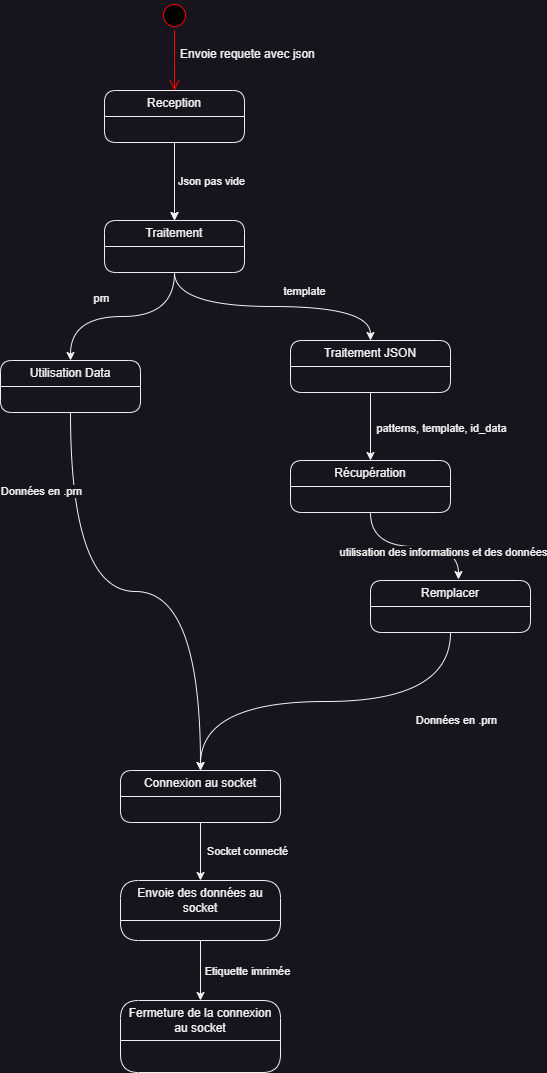

The diagram above was exported from draw.io. Its source (the exported page's mxGraphModel, read from the mxfile embedded in the PNG):
<mxGraphModel dx="1098" dy="868" grid="1" gridSize="10" guides="1" tooltips="1" connect="1" arrows="1" fold="1" page="1" pageScale="1" pageWidth="827" pageHeight="1169" math="0" shadow="0">
  <root>
    <mxCell id="0" />
    <mxCell id="1" parent="0" />
    <mxCell id="_eTdqBjvAtLYiNbXOpad-1" value="" style="ellipse;html=1;shape=startState;fillColor=#000000;strokeColor=#ff0000;" parent="1" vertex="1">
      <mxGeometry x="399" y="60" width="30" height="30" as="geometry" />
    </mxCell>
    <mxCell id="_eTdqBjvAtLYiNbXOpad-2" value="" style="edgeStyle=orthogonalEdgeStyle;html=1;verticalAlign=bottom;endArrow=open;endSize=8;strokeColor=#ff0000;rounded=0;" parent="1" source="_eTdqBjvAtLYiNbXOpad-1" edge="1">
      <mxGeometry relative="1" as="geometry">
        <mxPoint x="414" y="150" as="targetPoint" />
      </mxGeometry>
    </mxCell>
    <mxCell id="_eTdqBjvAtLYiNbXOpad-21" style="edgeStyle=orthogonalEdgeStyle;rounded=0;orthogonalLoop=1;jettySize=auto;html=1;exitX=0.5;exitY=1;exitDx=0;exitDy=0;entryX=0.5;entryY=0;entryDx=0;entryDy=0;" parent="1" source="_eTdqBjvAtLYiNbXOpad-16" target="_eTdqBjvAtLYiNbXOpad-20" edge="1">
      <mxGeometry relative="1" as="geometry" />
    </mxCell>
    <mxCell id="_eTdqBjvAtLYiNbXOpad-16" value="Reception" style="swimlane;fontStyle=0;childLayout=stackLayout;horizontal=1;startSize=26;fillColor=none;horizontalStack=0;resizeParent=1;resizeParentMax=0;resizeLast=0;collapsible=1;marginBottom=0;whiteSpace=wrap;html=1;rounded=1;" parent="1" vertex="1">
      <mxGeometry x="344" y="150" width="140" height="52" as="geometry" />
    </mxCell>
    <mxCell id="_eTdqBjvAtLYiNbXOpad-26" style="edgeStyle=orthogonalEdgeStyle;rounded=0;orthogonalLoop=1;jettySize=auto;html=1;exitX=0.5;exitY=1;exitDx=0;exitDy=0;entryX=0.5;entryY=0;entryDx=0;entryDy=0;curved=1;" parent="1" source="_eTdqBjvAtLYiNbXOpad-20" target="_eTdqBjvAtLYiNbXOpad-25" edge="1">
      <mxGeometry relative="1" as="geometry" />
    </mxCell>
    <mxCell id="_eTdqBjvAtLYiNbXOpad-28" style="edgeStyle=orthogonalEdgeStyle;rounded=0;orthogonalLoop=1;jettySize=auto;html=1;exitX=0.5;exitY=1;exitDx=0;exitDy=0;entryX=0.5;entryY=0;entryDx=0;entryDy=0;curved=1;" parent="1" source="_eTdqBjvAtLYiNbXOpad-20" target="_eTdqBjvAtLYiNbXOpad-27" edge="1">
      <mxGeometry relative="1" as="geometry" />
    </mxCell>
    <mxCell id="_eTdqBjvAtLYiNbXOpad-31" value="prn" style="edgeLabel;html=1;align=center;verticalAlign=middle;resizable=0;points=[];" parent="_eTdqBjvAtLYiNbXOpad-28" vertex="1" connectable="0">
      <mxGeometry x="0.0945" y="1" relative="1" as="geometry">
        <mxPoint x="-184" y="-8" as="offset" />
      </mxGeometry>
    </mxCell>
    <mxCell id="_eTdqBjvAtLYiNbXOpad-32" value="template" style="edgeLabel;html=1;align=center;verticalAlign=middle;resizable=0;points=[];" parent="_eTdqBjvAtLYiNbXOpad-28" vertex="1" connectable="0">
      <mxGeometry x="0.2362" y="-2" relative="1" as="geometry">
        <mxPoint y="-18" as="offset" />
      </mxGeometry>
    </mxCell>
    <mxCell id="_eTdqBjvAtLYiNbXOpad-20" value="Traitement" style="swimlane;fontStyle=0;childLayout=stackLayout;horizontal=1;startSize=26;fillColor=none;horizontalStack=0;resizeParent=1;resizeParentMax=0;resizeLast=0;collapsible=1;marginBottom=0;whiteSpace=wrap;html=1;rounded=1;" parent="1" vertex="1">
      <mxGeometry x="344" y="280" width="140" height="52" as="geometry" />
    </mxCell>
    <mxCell id="_eTdqBjvAtLYiNbXOpad-22" value="Envoie requete avec json" style="text;strokeColor=none;fillColor=none;align=left;verticalAlign=top;spacingLeft=4;spacingRight=4;overflow=hidden;rotatable=0;points=[[0,0.5],[1,0.5]];portConstraint=eastwest;whiteSpace=wrap;html=1;" parent="1" vertex="1">
      <mxGeometry x="414" y="100" width="156" height="40" as="geometry" />
    </mxCell>
    <mxCell id="_eTdqBjvAtLYiNbXOpad-23" style="edgeStyle=orthogonalEdgeStyle;rounded=0;orthogonalLoop=1;jettySize=auto;html=1;exitX=0.5;exitY=1;exitDx=0;exitDy=0;entryX=0.5;entryY=0;entryDx=0;entryDy=0;curved=1;" parent="1" source="_eTdqBjvAtLYiNbXOpad-16" target="_eTdqBjvAtLYiNbXOpad-20" edge="1">
      <mxGeometry relative="1" as="geometry">
        <mxPoint x="414" y="202" as="sourcePoint" />
        <mxPoint x="414" y="260" as="targetPoint" />
        <Array as="points">
          <mxPoint x="414" y="230" />
          <mxPoint x="414" y="230" />
        </Array>
      </mxGeometry>
    </mxCell>
    <mxCell id="_eTdqBjvAtLYiNbXOpad-24" value="Json pas vide" style="edgeLabel;html=1;align=center;verticalAlign=middle;resizable=0;points=[];" parent="_eTdqBjvAtLYiNbXOpad-23" vertex="1" connectable="0">
      <mxGeometry x="-0.0256" y="-2" relative="1" as="geometry">
        <mxPoint x="38" as="offset" />
      </mxGeometry>
    </mxCell>
    <mxCell id="_eTdqBjvAtLYiNbXOpad-37" style="edgeStyle=orthogonalEdgeStyle;rounded=0;orthogonalLoop=1;jettySize=auto;html=1;exitX=0.5;exitY=1;exitDx=0;exitDy=0;entryX=0.5;entryY=0;entryDx=0;entryDy=0;curved=1;" parent="1" source="_eTdqBjvAtLYiNbXOpad-25" target="_eTdqBjvAtLYiNbXOpad-34" edge="1">
      <mxGeometry relative="1" as="geometry" />
    </mxCell>
    <mxCell id="_eTdqBjvAtLYiNbXOpad-25" value="Utilisation Data" style="swimlane;fontStyle=0;childLayout=stackLayout;horizontal=1;startSize=26;fillColor=none;horizontalStack=0;resizeParent=1;resizeParentMax=0;resizeLast=0;collapsible=1;marginBottom=0;whiteSpace=wrap;html=1;rounded=1;" parent="1" vertex="1">
      <mxGeometry x="240" y="420" width="140" height="52" as="geometry" />
    </mxCell>
    <mxCell id="s_vXFpazL276FYiCoAbw-2" style="edgeStyle=orthogonalEdgeStyle;rounded=0;orthogonalLoop=1;jettySize=auto;html=1;exitX=0.5;exitY=1;exitDx=0;exitDy=0;entryX=0.5;entryY=0;entryDx=0;entryDy=0;" edge="1" parent="1" source="_eTdqBjvAtLYiNbXOpad-27" target="s_vXFpazL276FYiCoAbw-1">
      <mxGeometry relative="1" as="geometry" />
    </mxCell>
    <mxCell id="s_vXFpazL276FYiCoAbw-3" value="patterns, template, id_data" style="edgeLabel;html=1;align=center;verticalAlign=middle;resizable=0;points=[];" vertex="1" connectable="0" parent="s_vXFpazL276FYiCoAbw-2">
      <mxGeometry x="0.0294" y="3" relative="1" as="geometry">
        <mxPoint x="67" as="offset" />
      </mxGeometry>
    </mxCell>
    <mxCell id="_eTdqBjvAtLYiNbXOpad-27" value="Traitement JSON" style="swimlane;fontStyle=0;childLayout=stackLayout;horizontal=1;startSize=26;fillColor=none;horizontalStack=0;resizeParent=1;resizeParentMax=0;resizeLast=0;collapsible=1;marginBottom=0;whiteSpace=wrap;html=1;rounded=1;" parent="1" vertex="1">
      <mxGeometry x="530" y="400" width="160" height="52" as="geometry">
        <mxRectangle x="500" y="420" width="180" height="30" as="alternateBounds" />
      </mxGeometry>
    </mxCell>
    <mxCell id="_eTdqBjvAtLYiNbXOpad-35" style="edgeStyle=orthogonalEdgeStyle;rounded=0;orthogonalLoop=1;jettySize=auto;html=1;exitX=0.5;exitY=1;exitDx=0;exitDy=0;entryX=0.5;entryY=0;entryDx=0;entryDy=0;curved=1;" parent="1" source="_eTdqBjvAtLYiNbXOpad-29" target="_eTdqBjvAtLYiNbXOpad-34" edge="1">
      <mxGeometry relative="1" as="geometry" />
    </mxCell>
    <mxCell id="_eTdqBjvAtLYiNbXOpad-43" value="Données en .prn" style="edgeLabel;html=1;align=center;verticalAlign=middle;resizable=0;points=[];" parent="_eTdqBjvAtLYiNbXOpad-35" vertex="1" connectable="0">
      <mxGeometry x="-0.2311" y="1" relative="1" as="geometry">
        <mxPoint x="85" y="17" as="offset" />
      </mxGeometry>
    </mxCell>
    <mxCell id="_eTdqBjvAtLYiNbXOpad-29" value="Remplacer" style="swimlane;fontStyle=0;childLayout=stackLayout;horizontal=1;startSize=26;fillColor=none;horizontalStack=0;resizeParent=1;resizeParentMax=0;resizeLast=0;collapsible=1;marginBottom=0;whiteSpace=wrap;html=1;rounded=1;" parent="1" vertex="1">
      <mxGeometry x="610" y="640" width="160" height="52" as="geometry">
        <mxRectangle x="500" y="420" width="180" height="30" as="alternateBounds" />
      </mxGeometry>
    </mxCell>
    <mxCell id="_eTdqBjvAtLYiNbXOpad-40" style="edgeStyle=orthogonalEdgeStyle;rounded=0;orthogonalLoop=1;jettySize=auto;html=1;exitX=0.5;exitY=1;exitDx=0;exitDy=0;entryX=0.5;entryY=0;entryDx=0;entryDy=0;" parent="1" source="_eTdqBjvAtLYiNbXOpad-34" target="_eTdqBjvAtLYiNbXOpad-38" edge="1">
      <mxGeometry relative="1" as="geometry" />
    </mxCell>
    <mxCell id="_eTdqBjvAtLYiNbXOpad-45" value="Socket connecté" style="edgeLabel;html=1;align=center;verticalAlign=middle;resizable=0;points=[];" parent="_eTdqBjvAtLYiNbXOpad-40" vertex="1" connectable="0">
      <mxGeometry x="-0.3793" relative="1" as="geometry">
        <mxPoint x="46" y="10" as="offset" />
      </mxGeometry>
    </mxCell>
    <mxCell id="_eTdqBjvAtLYiNbXOpad-34" value="Connexion au socket" style="swimlane;fontStyle=0;childLayout=stackLayout;horizontal=1;startSize=26;fillColor=none;horizontalStack=0;resizeParent=1;resizeParentMax=0;resizeLast=0;collapsible=1;marginBottom=0;whiteSpace=wrap;html=1;rounded=1;" parent="1" vertex="1">
      <mxGeometry x="360" y="830" width="160" height="52" as="geometry">
        <mxRectangle x="500" y="420" width="180" height="30" as="alternateBounds" />
      </mxGeometry>
    </mxCell>
    <mxCell id="_eTdqBjvAtLYiNbXOpad-42" style="edgeStyle=orthogonalEdgeStyle;rounded=0;orthogonalLoop=1;jettySize=auto;html=1;exitX=0.5;exitY=1;exitDx=0;exitDy=0;entryX=0.5;entryY=0;entryDx=0;entryDy=0;" parent="1" source="_eTdqBjvAtLYiNbXOpad-38" target="_eTdqBjvAtLYiNbXOpad-41" edge="1">
      <mxGeometry relative="1" as="geometry" />
    </mxCell>
    <mxCell id="_eTdqBjvAtLYiNbXOpad-38" value="Envoie des données au socket" style="swimlane;fontStyle=0;childLayout=stackLayout;horizontal=1;startSize=40;fillColor=none;horizontalStack=0;resizeParent=1;resizeParentMax=0;resizeLast=0;collapsible=1;marginBottom=0;whiteSpace=wrap;html=1;rounded=1;" parent="1" vertex="1">
      <mxGeometry x="360" y="940" width="160" height="60" as="geometry">
        <mxRectangle x="500" y="420" width="180" height="30" as="alternateBounds" />
      </mxGeometry>
    </mxCell>
    <mxCell id="_eTdqBjvAtLYiNbXOpad-41" value="Fermeture de la connexion au socket" style="swimlane;fontStyle=0;childLayout=stackLayout;horizontal=1;startSize=40;fillColor=none;horizontalStack=0;resizeParent=1;resizeParentMax=0;resizeLast=0;collapsible=1;marginBottom=0;whiteSpace=wrap;html=1;rounded=1;" parent="1" vertex="1">
      <mxGeometry x="360" y="1060" width="160" height="72" as="geometry">
        <mxRectangle x="500" y="420" width="180" height="30" as="alternateBounds" />
      </mxGeometry>
    </mxCell>
    <mxCell id="_eTdqBjvAtLYiNbXOpad-44" value="Données en .prn" style="edgeLabel;html=1;align=center;verticalAlign=middle;resizable=0;points=[];" parent="1" vertex="1" connectable="0">
      <mxGeometry x="280" y="550" as="geometry" />
    </mxCell>
    <mxCell id="_eTdqBjvAtLYiNbXOpad-46" value="Etiquette imrimée" style="edgeLabel;html=1;align=center;verticalAlign=middle;resizable=0;points=[];" parent="1" vertex="1" connectable="0">
      <mxGeometry x="486" y="1030" as="geometry" />
    </mxCell>
    <mxCell id="s_vXFpazL276FYiCoAbw-1" value="Récupération" style="swimlane;fontStyle=0;childLayout=stackLayout;horizontal=1;startSize=26;fillColor=none;horizontalStack=0;resizeParent=1;resizeParentMax=0;resizeLast=0;collapsible=1;marginBottom=0;whiteSpace=wrap;html=1;rounded=1;" vertex="1" parent="1">
      <mxGeometry x="530" y="520" width="160" height="52" as="geometry">
        <mxRectangle x="500" y="420" width="180" height="30" as="alternateBounds" />
      </mxGeometry>
    </mxCell>
    <mxCell id="s_vXFpazL276FYiCoAbw-4" style="edgeStyle=orthogonalEdgeStyle;rounded=0;orthogonalLoop=1;jettySize=auto;html=1;exitX=0.5;exitY=1;exitDx=0;exitDy=0;entryX=0.55;entryY=-0.019;entryDx=0;entryDy=0;entryPerimeter=0;curved=1;" edge="1" parent="1" source="s_vXFpazL276FYiCoAbw-1" target="_eTdqBjvAtLYiNbXOpad-29">
      <mxGeometry relative="1" as="geometry" />
    </mxCell>
    <mxCell id="s_vXFpazL276FYiCoAbw-5" value="utilisation des informations et des données" style="edgeLabel;html=1;align=center;verticalAlign=middle;resizable=0;points=[];" vertex="1" connectable="0" parent="s_vXFpazL276FYiCoAbw-4">
      <mxGeometry x="0.3676" y="-5" relative="1" as="geometry">
        <mxPoint as="offset" />
      </mxGeometry>
    </mxCell>
  </root>
</mxGraphModel>